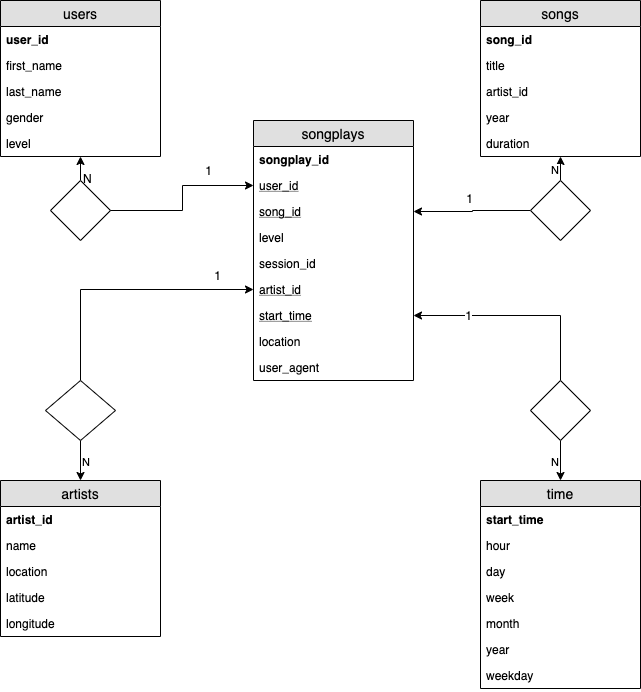

The diagram above was exported from draw.io. Its source (the exported page's mxGraphModel, read from the mxfile embedded in the PNG):
<mxGraphModel dx="1185" dy="670" grid="1" gridSize="10" guides="1" tooltips="1" connect="1" arrows="1" fold="1" page="1" pageScale="1" pageWidth="827" pageHeight="1169" math="0" shadow="0">
  <root>
    <mxCell id="WIyWlLk6GJQsqaUBKTNV-0" />
    <mxCell id="WIyWlLk6GJQsqaUBKTNV-1" parent="WIyWlLk6GJQsqaUBKTNV-0" />
    <mxCell id="V5q-1_lab_tghI67Jwdf-1" value="songplays" style="swimlane;fontStyle=0;childLayout=stackLayout;horizontal=1;startSize=26;fillColor=#e0e0e0;horizontalStack=0;resizeParent=1;resizeParentMax=0;resizeLast=0;collapsible=1;marginBottom=0;swimlaneFillColor=#ffffff;align=center;fontSize=14;" vertex="1" parent="WIyWlLk6GJQsqaUBKTNV-1">
      <mxGeometry x="333" y="160" width="160" height="260" as="geometry">
        <mxRectangle x="333" y="250" width="100" height="26" as="alternateBounds" />
      </mxGeometry>
    </mxCell>
    <mxCell id="V5q-1_lab_tghI67Jwdf-2" value="songplay_id" style="text;strokeColor=none;fillColor=none;spacingLeft=4;spacingRight=4;overflow=hidden;rotatable=0;points=[[0,0.5],[1,0.5]];portConstraint=eastwest;fontSize=12;fontStyle=1" vertex="1" parent="V5q-1_lab_tghI67Jwdf-1">
      <mxGeometry y="26" width="160" height="26" as="geometry" />
    </mxCell>
    <mxCell id="V5q-1_lab_tghI67Jwdf-4" value="user_id&#10;" style="text;strokeColor=none;fillColor=none;spacingLeft=4;spacingRight=4;overflow=hidden;rotatable=0;points=[[0,0.5],[1,0.5]];portConstraint=eastwest;fontSize=12;fontStyle=4" vertex="1" parent="V5q-1_lab_tghI67Jwdf-1">
      <mxGeometry y="52" width="160" height="26" as="geometry" />
    </mxCell>
    <mxCell id="V5q-1_lab_tghI67Jwdf-27" value="song_id" style="text;strokeColor=none;fillColor=none;spacingLeft=4;spacingRight=4;overflow=hidden;rotatable=0;points=[[0,0.5],[1,0.5]];portConstraint=eastwest;fontSize=12;fontStyle=4" vertex="1" parent="V5q-1_lab_tghI67Jwdf-1">
      <mxGeometry y="78" width="160" height="26" as="geometry" />
    </mxCell>
    <mxCell id="V5q-1_lab_tghI67Jwdf-26" value="level" style="text;strokeColor=none;fillColor=none;spacingLeft=4;spacingRight=4;overflow=hidden;rotatable=0;points=[[0,0.5],[1,0.5]];portConstraint=eastwest;fontSize=12;" vertex="1" parent="V5q-1_lab_tghI67Jwdf-1">
      <mxGeometry y="104" width="160" height="26" as="geometry" />
    </mxCell>
    <mxCell id="V5q-1_lab_tghI67Jwdf-29" value="session_id" style="text;strokeColor=none;fillColor=none;spacingLeft=4;spacingRight=4;overflow=hidden;rotatable=0;points=[[0,0.5],[1,0.5]];portConstraint=eastwest;fontSize=12;" vertex="1" parent="V5q-1_lab_tghI67Jwdf-1">
      <mxGeometry y="130" width="160" height="26" as="geometry" />
    </mxCell>
    <mxCell id="V5q-1_lab_tghI67Jwdf-28" value="artist_id" style="text;strokeColor=none;fillColor=none;spacingLeft=4;spacingRight=4;overflow=hidden;rotatable=0;points=[[0,0.5],[1,0.5]];portConstraint=eastwest;fontSize=12;fontStyle=4" vertex="1" parent="V5q-1_lab_tghI67Jwdf-1">
      <mxGeometry y="156" width="160" height="26" as="geometry" />
    </mxCell>
    <mxCell id="V5q-1_lab_tghI67Jwdf-3" value="start_time" style="text;strokeColor=none;fillColor=none;spacingLeft=4;spacingRight=4;overflow=hidden;rotatable=0;points=[[0,0.5],[1,0.5]];portConstraint=eastwest;fontSize=12;fontStyle=4" vertex="1" parent="V5q-1_lab_tghI67Jwdf-1">
      <mxGeometry y="182" width="160" height="26" as="geometry" />
    </mxCell>
    <mxCell id="V5q-1_lab_tghI67Jwdf-30" value="location&#10;" style="text;strokeColor=none;fillColor=none;spacingLeft=4;spacingRight=4;overflow=hidden;rotatable=0;points=[[0,0.5],[1,0.5]];portConstraint=eastwest;fontSize=12;" vertex="1" parent="V5q-1_lab_tghI67Jwdf-1">
      <mxGeometry y="208" width="160" height="26" as="geometry" />
    </mxCell>
    <mxCell id="V5q-1_lab_tghI67Jwdf-31" value="user_agent" style="text;strokeColor=none;fillColor=none;spacingLeft=4;spacingRight=4;overflow=hidden;rotatable=0;points=[[0,0.5],[1,0.5]];portConstraint=eastwest;fontSize=12;" vertex="1" parent="V5q-1_lab_tghI67Jwdf-1">
      <mxGeometry y="234" width="160" height="26" as="geometry" />
    </mxCell>
    <mxCell id="V5q-1_lab_tghI67Jwdf-5" value="users" style="swimlane;fontStyle=0;childLayout=stackLayout;horizontal=1;startSize=26;fillColor=#e0e0e0;horizontalStack=0;resizeParent=1;resizeParentMax=0;resizeLast=0;collapsible=1;marginBottom=0;swimlaneFillColor=#ffffff;align=center;fontSize=14;" vertex="1" parent="WIyWlLk6GJQsqaUBKTNV-1">
      <mxGeometry x="80" y="40" width="160" height="156" as="geometry" />
    </mxCell>
    <mxCell id="V5q-1_lab_tghI67Jwdf-6" value="user_id" style="text;strokeColor=none;fillColor=none;spacingLeft=4;spacingRight=4;overflow=hidden;rotatable=0;points=[[0,0.5],[1,0.5]];portConstraint=eastwest;fontSize=12;fontStyle=1" vertex="1" parent="V5q-1_lab_tghI67Jwdf-5">
      <mxGeometry y="26" width="160" height="26" as="geometry" />
    </mxCell>
    <mxCell id="V5q-1_lab_tghI67Jwdf-7" value="first_name" style="text;strokeColor=none;fillColor=none;spacingLeft=4;spacingRight=4;overflow=hidden;rotatable=0;points=[[0,0.5],[1,0.5]];portConstraint=eastwest;fontSize=12;" vertex="1" parent="V5q-1_lab_tghI67Jwdf-5">
      <mxGeometry y="52" width="160" height="26" as="geometry" />
    </mxCell>
    <mxCell id="V5q-1_lab_tghI67Jwdf-32" value="last_name&#10;" style="text;strokeColor=none;fillColor=none;spacingLeft=4;spacingRight=4;overflow=hidden;rotatable=0;points=[[0,0.5],[1,0.5]];portConstraint=eastwest;fontSize=12;" vertex="1" parent="V5q-1_lab_tghI67Jwdf-5">
      <mxGeometry y="78" width="160" height="26" as="geometry" />
    </mxCell>
    <mxCell id="V5q-1_lab_tghI67Jwdf-33" value="gender" style="text;strokeColor=none;fillColor=none;spacingLeft=4;spacingRight=4;overflow=hidden;rotatable=0;points=[[0,0.5],[1,0.5]];portConstraint=eastwest;fontSize=12;" vertex="1" parent="V5q-1_lab_tghI67Jwdf-5">
      <mxGeometry y="104" width="160" height="26" as="geometry" />
    </mxCell>
    <mxCell id="V5q-1_lab_tghI67Jwdf-8" value="level" style="text;strokeColor=none;fillColor=none;spacingLeft=4;spacingRight=4;overflow=hidden;rotatable=0;points=[[0,0.5],[1,0.5]];portConstraint=eastwest;fontSize=12;" vertex="1" parent="V5q-1_lab_tghI67Jwdf-5">
      <mxGeometry y="130" width="160" height="26" as="geometry" />
    </mxCell>
    <mxCell id="V5q-1_lab_tghI67Jwdf-9" value="songs" style="swimlane;fontStyle=0;childLayout=stackLayout;horizontal=1;startSize=26;fillColor=#e0e0e0;horizontalStack=0;resizeParent=1;resizeParentMax=0;resizeLast=0;collapsible=1;marginBottom=0;swimlaneFillColor=#ffffff;align=center;fontSize=14;" vertex="1" parent="WIyWlLk6GJQsqaUBKTNV-1">
      <mxGeometry x="560" y="40" width="160" height="156" as="geometry" />
    </mxCell>
    <mxCell id="V5q-1_lab_tghI67Jwdf-10" value="song_id" style="text;strokeColor=none;fillColor=none;spacingLeft=4;spacingRight=4;overflow=hidden;rotatable=0;points=[[0,0.5],[1,0.5]];portConstraint=eastwest;fontSize=12;fontStyle=1" vertex="1" parent="V5q-1_lab_tghI67Jwdf-9">
      <mxGeometry y="26" width="160" height="26" as="geometry" />
    </mxCell>
    <mxCell id="V5q-1_lab_tghI67Jwdf-11" value="title&#10;" style="text;strokeColor=none;fillColor=none;spacingLeft=4;spacingRight=4;overflow=hidden;rotatable=0;points=[[0,0.5],[1,0.5]];portConstraint=eastwest;fontSize=12;" vertex="1" parent="V5q-1_lab_tghI67Jwdf-9">
      <mxGeometry y="52" width="160" height="26" as="geometry" />
    </mxCell>
    <mxCell id="V5q-1_lab_tghI67Jwdf-12" value="artist_id&#10;" style="text;strokeColor=none;fillColor=none;spacingLeft=4;spacingRight=4;overflow=hidden;rotatable=0;points=[[0,0.5],[1,0.5]];portConstraint=eastwest;fontSize=12;" vertex="1" parent="V5q-1_lab_tghI67Jwdf-9">
      <mxGeometry y="78" width="160" height="26" as="geometry" />
    </mxCell>
    <mxCell id="V5q-1_lab_tghI67Jwdf-34" value="year" style="text;strokeColor=none;fillColor=none;spacingLeft=4;spacingRight=4;overflow=hidden;rotatable=0;points=[[0,0.5],[1,0.5]];portConstraint=eastwest;fontSize=12;" vertex="1" parent="V5q-1_lab_tghI67Jwdf-9">
      <mxGeometry y="104" width="160" height="26" as="geometry" />
    </mxCell>
    <mxCell id="V5q-1_lab_tghI67Jwdf-35" value="duration" style="text;strokeColor=none;fillColor=none;spacingLeft=4;spacingRight=4;overflow=hidden;rotatable=0;points=[[0,0.5],[1,0.5]];portConstraint=eastwest;fontSize=12;" vertex="1" parent="V5q-1_lab_tghI67Jwdf-9">
      <mxGeometry y="130" width="160" height="26" as="geometry" />
    </mxCell>
    <mxCell id="V5q-1_lab_tghI67Jwdf-13" value="artists" style="swimlane;fontStyle=0;childLayout=stackLayout;horizontal=1;startSize=26;fillColor=#e0e0e0;horizontalStack=0;resizeParent=1;resizeParentMax=0;resizeLast=0;collapsible=1;marginBottom=0;swimlaneFillColor=#ffffff;align=center;fontSize=14;" vertex="1" parent="WIyWlLk6GJQsqaUBKTNV-1">
      <mxGeometry x="80" y="520" width="160" height="156" as="geometry" />
    </mxCell>
    <mxCell id="V5q-1_lab_tghI67Jwdf-14" value="artist_id" style="text;strokeColor=none;fillColor=none;spacingLeft=4;spacingRight=4;overflow=hidden;rotatable=0;points=[[0,0.5],[1,0.5]];portConstraint=eastwest;fontSize=12;fontStyle=1" vertex="1" parent="V5q-1_lab_tghI67Jwdf-13">
      <mxGeometry y="26" width="160" height="26" as="geometry" />
    </mxCell>
    <mxCell id="V5q-1_lab_tghI67Jwdf-15" value="name" style="text;strokeColor=none;fillColor=none;spacingLeft=4;spacingRight=4;overflow=hidden;rotatable=0;points=[[0,0.5],[1,0.5]];portConstraint=eastwest;fontSize=12;" vertex="1" parent="V5q-1_lab_tghI67Jwdf-13">
      <mxGeometry y="52" width="160" height="26" as="geometry" />
    </mxCell>
    <mxCell id="V5q-1_lab_tghI67Jwdf-16" value="location" style="text;strokeColor=none;fillColor=none;spacingLeft=4;spacingRight=4;overflow=hidden;rotatable=0;points=[[0,0.5],[1,0.5]];portConstraint=eastwest;fontSize=12;" vertex="1" parent="V5q-1_lab_tghI67Jwdf-13">
      <mxGeometry y="78" width="160" height="26" as="geometry" />
    </mxCell>
    <mxCell id="V5q-1_lab_tghI67Jwdf-36" value="latitude" style="text;strokeColor=none;fillColor=none;spacingLeft=4;spacingRight=4;overflow=hidden;rotatable=0;points=[[0,0.5],[1,0.5]];portConstraint=eastwest;fontSize=12;" vertex="1" parent="V5q-1_lab_tghI67Jwdf-13">
      <mxGeometry y="104" width="160" height="26" as="geometry" />
    </mxCell>
    <mxCell id="V5q-1_lab_tghI67Jwdf-37" value="longitude" style="text;strokeColor=none;fillColor=none;spacingLeft=4;spacingRight=4;overflow=hidden;rotatable=0;points=[[0,0.5],[1,0.5]];portConstraint=eastwest;fontSize=12;" vertex="1" parent="V5q-1_lab_tghI67Jwdf-13">
      <mxGeometry y="130" width="160" height="26" as="geometry" />
    </mxCell>
    <mxCell id="V5q-1_lab_tghI67Jwdf-17" value="time" style="swimlane;fontStyle=0;childLayout=stackLayout;horizontal=1;startSize=26;fillColor=#e0e0e0;horizontalStack=0;resizeParent=1;resizeParentMax=0;resizeLast=0;collapsible=1;marginBottom=0;swimlaneFillColor=#ffffff;align=center;fontSize=14;" vertex="1" parent="WIyWlLk6GJQsqaUBKTNV-1">
      <mxGeometry x="560" y="520" width="160" height="208" as="geometry" />
    </mxCell>
    <mxCell id="V5q-1_lab_tghI67Jwdf-18" value="start_time" style="text;strokeColor=none;fillColor=none;spacingLeft=4;spacingRight=4;overflow=hidden;rotatable=0;points=[[0,0.5],[1,0.5]];portConstraint=eastwest;fontSize=12;fontStyle=1" vertex="1" parent="V5q-1_lab_tghI67Jwdf-17">
      <mxGeometry y="26" width="160" height="26" as="geometry" />
    </mxCell>
    <mxCell id="V5q-1_lab_tghI67Jwdf-19" value="hour" style="text;strokeColor=none;fillColor=none;spacingLeft=4;spacingRight=4;overflow=hidden;rotatable=0;points=[[0,0.5],[1,0.5]];portConstraint=eastwest;fontSize=12;" vertex="1" parent="V5q-1_lab_tghI67Jwdf-17">
      <mxGeometry y="52" width="160" height="26" as="geometry" />
    </mxCell>
    <mxCell id="V5q-1_lab_tghI67Jwdf-20" value="day" style="text;strokeColor=none;fillColor=none;spacingLeft=4;spacingRight=4;overflow=hidden;rotatable=0;points=[[0,0.5],[1,0.5]];portConstraint=eastwest;fontSize=12;" vertex="1" parent="V5q-1_lab_tghI67Jwdf-17">
      <mxGeometry y="78" width="160" height="26" as="geometry" />
    </mxCell>
    <mxCell id="V5q-1_lab_tghI67Jwdf-38" value="week" style="text;strokeColor=none;fillColor=none;spacingLeft=4;spacingRight=4;overflow=hidden;rotatable=0;points=[[0,0.5],[1,0.5]];portConstraint=eastwest;fontSize=12;" vertex="1" parent="V5q-1_lab_tghI67Jwdf-17">
      <mxGeometry y="104" width="160" height="26" as="geometry" />
    </mxCell>
    <mxCell id="V5q-1_lab_tghI67Jwdf-39" value="month" style="text;strokeColor=none;fillColor=none;spacingLeft=4;spacingRight=4;overflow=hidden;rotatable=0;points=[[0,0.5],[1,0.5]];portConstraint=eastwest;fontSize=12;" vertex="1" parent="V5q-1_lab_tghI67Jwdf-17">
      <mxGeometry y="130" width="160" height="26" as="geometry" />
    </mxCell>
    <mxCell id="V5q-1_lab_tghI67Jwdf-40" value="year" style="text;strokeColor=none;fillColor=none;spacingLeft=4;spacingRight=4;overflow=hidden;rotatable=0;points=[[0,0.5],[1,0.5]];portConstraint=eastwest;fontSize=12;" vertex="1" parent="V5q-1_lab_tghI67Jwdf-17">
      <mxGeometry y="156" width="160" height="26" as="geometry" />
    </mxCell>
    <mxCell id="V5q-1_lab_tghI67Jwdf-41" value="weekday" style="text;strokeColor=none;fillColor=none;spacingLeft=4;spacingRight=4;overflow=hidden;rotatable=0;points=[[0,0.5],[1,0.5]];portConstraint=eastwest;fontSize=12;" vertex="1" parent="V5q-1_lab_tghI67Jwdf-17">
      <mxGeometry y="182" width="160" height="26" as="geometry" />
    </mxCell>
    <mxCell id="V5q-1_lab_tghI67Jwdf-47" style="edgeStyle=orthogonalEdgeStyle;rounded=0;orthogonalLoop=1;jettySize=auto;html=1;exitX=0.5;exitY=0;exitDx=0;exitDy=0;endArrow=classic;endFill=1;" edge="1" parent="WIyWlLk6GJQsqaUBKTNV-1" source="V5q-1_lab_tghI67Jwdf-42" target="V5q-1_lab_tghI67Jwdf-5">
      <mxGeometry relative="1" as="geometry" />
    </mxCell>
    <mxCell id="V5q-1_lab_tghI67Jwdf-55" value="N" style="text;html=1;align=left;verticalAlign=middle;resizable=0;points=[];labelBackgroundColor=#ffffff;labelPosition=right;verticalLabelPosition=middle;" vertex="1" connectable="0" parent="V5q-1_lab_tghI67Jwdf-47">
      <mxGeometry x="0.2857" y="-1" relative="1" as="geometry">
        <mxPoint as="offset" />
      </mxGeometry>
    </mxCell>
    <mxCell id="V5q-1_lab_tghI67Jwdf-42" value="" style="shape=rhombus;perimeter=rhombusPerimeter;whiteSpace=wrap;html=1;align=center;" vertex="1" parent="WIyWlLk6GJQsqaUBKTNV-1">
      <mxGeometry x="130" y="220" width="60" height="60" as="geometry" />
    </mxCell>
    <mxCell id="V5q-1_lab_tghI67Jwdf-48" style="edgeStyle=orthogonalEdgeStyle;rounded=0;orthogonalLoop=1;jettySize=auto;html=1;exitX=0.5;exitY=0;exitDx=0;exitDy=0;endArrow=classic;endFill=1;" edge="1" parent="WIyWlLk6GJQsqaUBKTNV-1" source="V5q-1_lab_tghI67Jwdf-43" target="V5q-1_lab_tghI67Jwdf-28">
      <mxGeometry relative="1" as="geometry" />
    </mxCell>
    <mxCell id="V5q-1_lab_tghI67Jwdf-57" value="1" style="text;html=1;align=center;verticalAlign=bottom;resizable=0;points=[];labelBackgroundColor=#ffffff;" vertex="1" connectable="0" parent="V5q-1_lab_tghI67Jwdf-48">
      <mxGeometry x="0.7197" y="4" relative="1" as="geometry">
        <mxPoint as="offset" />
      </mxGeometry>
    </mxCell>
    <mxCell id="V5q-1_lab_tghI67Jwdf-49" value="N" style="edgeStyle=orthogonalEdgeStyle;rounded=0;orthogonalLoop=1;jettySize=auto;html=1;exitX=0.5;exitY=1;exitDx=0;exitDy=0;endArrow=classic;endFill=1;labelPosition=right;verticalLabelPosition=middle;align=left;verticalAlign=middle;" edge="1" parent="WIyWlLk6GJQsqaUBKTNV-1" source="V5q-1_lab_tghI67Jwdf-43" target="V5q-1_lab_tghI67Jwdf-13">
      <mxGeometry relative="1" as="geometry" />
    </mxCell>
    <mxCell id="V5q-1_lab_tghI67Jwdf-43" value="" style="shape=rhombus;perimeter=rhombusPerimeter;whiteSpace=wrap;html=1;align=center;" vertex="1" parent="WIyWlLk6GJQsqaUBKTNV-1">
      <mxGeometry x="125" y="420" width="70" height="60" as="geometry" />
    </mxCell>
    <mxCell id="V5q-1_lab_tghI67Jwdf-50" style="edgeStyle=orthogonalEdgeStyle;rounded=0;orthogonalLoop=1;jettySize=auto;html=1;exitX=0.5;exitY=0;exitDx=0;exitDy=0;endArrow=classic;endFill=1;" edge="1" parent="WIyWlLk6GJQsqaUBKTNV-1" source="V5q-1_lab_tghI67Jwdf-44" target="V5q-1_lab_tghI67Jwdf-3">
      <mxGeometry relative="1" as="geometry" />
    </mxCell>
    <mxCell id="V5q-1_lab_tghI67Jwdf-58" value="1" style="text;html=1;align=center;verticalAlign=middle;resizable=0;points=[];labelBackgroundColor=#ffffff;" vertex="1" connectable="0" parent="V5q-1_lab_tghI67Jwdf-50">
      <mxGeometry x="0.4906" y="-2" relative="1" as="geometry">
        <mxPoint as="offset" />
      </mxGeometry>
    </mxCell>
    <mxCell id="V5q-1_lab_tghI67Jwdf-53" value="N" style="edgeStyle=orthogonalEdgeStyle;rounded=0;orthogonalLoop=1;jettySize=auto;html=1;exitX=0.5;exitY=1;exitDx=0;exitDy=0;endArrow=classic;endFill=1;labelPosition=left;verticalLabelPosition=middle;align=right;verticalAlign=middle;" edge="1" parent="WIyWlLk6GJQsqaUBKTNV-1" source="V5q-1_lab_tghI67Jwdf-44" target="V5q-1_lab_tghI67Jwdf-17">
      <mxGeometry relative="1" as="geometry" />
    </mxCell>
    <mxCell id="V5q-1_lab_tghI67Jwdf-44" value="" style="shape=rhombus;perimeter=rhombusPerimeter;whiteSpace=wrap;html=1;align=center;" vertex="1" parent="WIyWlLk6GJQsqaUBKTNV-1">
      <mxGeometry x="610" y="420" width="60" height="60" as="geometry" />
    </mxCell>
    <mxCell id="V5q-1_lab_tghI67Jwdf-51" style="edgeStyle=orthogonalEdgeStyle;rounded=0;orthogonalLoop=1;jettySize=auto;html=1;exitX=0;exitY=0.5;exitDx=0;exitDy=0;endArrow=classic;endFill=1;" edge="1" parent="WIyWlLk6GJQsqaUBKTNV-1" source="V5q-1_lab_tghI67Jwdf-45" target="V5q-1_lab_tghI67Jwdf-27">
      <mxGeometry relative="1" as="geometry" />
    </mxCell>
    <mxCell id="V5q-1_lab_tghI67Jwdf-60" value="1" style="text;html=1;align=center;verticalAlign=bottom;resizable=0;points=[];labelBackgroundColor=#ffffff;" vertex="1" connectable="0" parent="V5q-1_lab_tghI67Jwdf-51">
      <mxGeometry x="0.0678" y="-3" relative="1" as="geometry">
        <mxPoint as="offset" />
      </mxGeometry>
    </mxCell>
    <mxCell id="V5q-1_lab_tghI67Jwdf-52" value="N" style="edgeStyle=orthogonalEdgeStyle;rounded=0;orthogonalLoop=1;jettySize=auto;html=1;exitX=0.5;exitY=0;exitDx=0;exitDy=0;endArrow=classic;endFill=1;align=right;labelPosition=left;verticalLabelPosition=middle;verticalAlign=middle;" edge="1" parent="WIyWlLk6GJQsqaUBKTNV-1" source="V5q-1_lab_tghI67Jwdf-45" target="V5q-1_lab_tghI67Jwdf-9">
      <mxGeometry relative="1" as="geometry" />
    </mxCell>
    <mxCell id="V5q-1_lab_tghI67Jwdf-45" value="" style="shape=rhombus;perimeter=rhombusPerimeter;whiteSpace=wrap;html=1;align=center;" vertex="1" parent="WIyWlLk6GJQsqaUBKTNV-1">
      <mxGeometry x="610" y="220" width="60" height="60" as="geometry" />
    </mxCell>
    <mxCell id="V5q-1_lab_tghI67Jwdf-46" style="edgeStyle=orthogonalEdgeStyle;rounded=0;orthogonalLoop=1;jettySize=auto;html=1;exitX=1;exitY=0.5;exitDx=0;exitDy=0;entryX=0;entryY=0.5;entryDx=0;entryDy=0;" edge="1" parent="WIyWlLk6GJQsqaUBKTNV-1" source="V5q-1_lab_tghI67Jwdf-42" target="V5q-1_lab_tghI67Jwdf-4">
      <mxGeometry relative="1" as="geometry" />
    </mxCell>
    <mxCell id="V5q-1_lab_tghI67Jwdf-54" value="1" style="text;html=1;align=center;verticalAlign=bottom;resizable=0;points=[];labelBackgroundColor=#ffffff;labelPosition=center;verticalLabelPosition=bottom;" vertex="1" connectable="0" parent="V5q-1_lab_tghI67Jwdf-46">
      <mxGeometry x="0.4524" y="-2" relative="1" as="geometry">
        <mxPoint y="-7" as="offset" />
      </mxGeometry>
    </mxCell>
  </root>
</mxGraphModel>